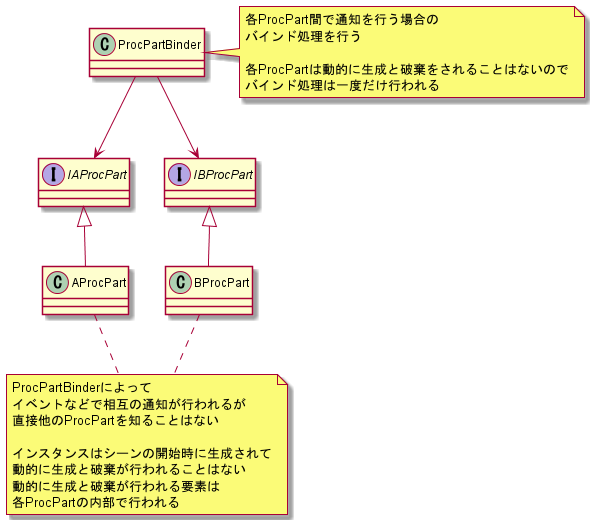

The diagram above was rendered by PlantUML. Its source (embedded in the PNG):
@startuml proc_part_binder_class

class ProcPartBinder
note right
  各ProcPart間で通知を行う場合の
  バインド処理を行う

  各ProcPartは動的に生成と破棄をされることはないので
  バインド処理は一度だけ行われる
endnote

interface IAProcPart
class AProcPart
interface IBProcPart
class BProcPart

IAProcPart <|-- AProcPart
IBProcPart <|-- BProcPart

ProcPartBinder --> IAProcPart
ProcPartBinder --> IBProcPart

note as ProcPartNote
  ProcPartBinderによって
  イベントなどで相互の通知が行われるが
  直接他のProcPartを知ることはない

  インスタンスはシーンの開始時に生成されて
  動的に生成と破棄が行われることはない
  動的に生成と破棄が行われる要素は
  各ProcPartの内部で行われる
endnote

AProcPart .. ProcPartNote
BProcPart .. ProcPartNote

@enduml